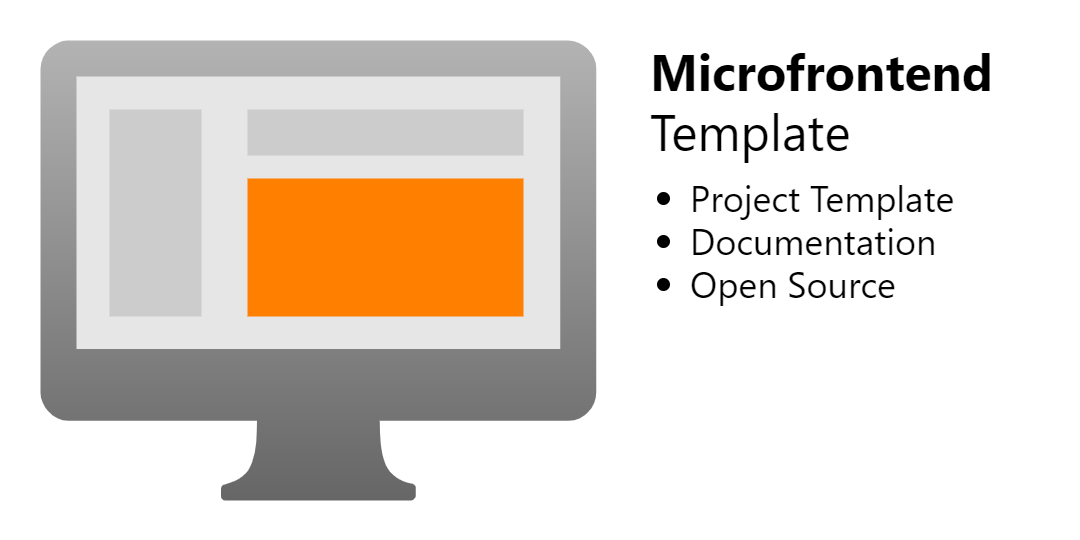

The diagram above was exported from draw.io. Its source (the exported page's mxGraphModel, read from the mxfile embedded in the PNG):
<mxGraphModel dx="1068" dy="851" grid="1" gridSize="10" guides="1" tooltips="1" connect="1" arrows="1" fold="1" page="1" pageScale="1" pageWidth="1920" pageHeight="1200" background="none" math="0" shadow="0">
  <root>
    <mxCell id="0" />
    <mxCell id="1" parent="0" />
    <mxCell id="8" value="" style="rounded=0;whiteSpace=wrap;html=1;strokeColor=none;fillColor=#FFFFFF;strokeWidth=0;" vertex="1" parent="1">
      <mxGeometry width="1080" height="540" as="geometry" />
    </mxCell>
    <mxCell id="9" value="Microfrontend" style="text;strokeColor=none;align=left;fillColor=none;html=1;verticalAlign=middle;rounded=0;strokeWidth=0;fontColor=#000000;fontStyle=1;spacing=0;fontSize=50;fontFamily=Segoe UI;" vertex="1" parent="1">
      <mxGeometry x="650" y="40" width="390" height="60" as="geometry" />
    </mxCell>
    <mxCell id="10" value="Template" style="text;strokeColor=none;align=left;fillColor=none;html=1;verticalAlign=middle;rounded=0;strokeWidth=0;fontColor=#000000;fontStyle=0;spacing=0;fontSize=50;fontFamily=Segoe UI;" vertex="1" parent="1">
      <mxGeometry x="650" y="100" width="390" height="60" as="geometry" />
    </mxCell>
    <mxCell id="3" value="" style="rounded=0;whiteSpace=wrap;html=1;fillColor=#E6E6E6;strokeColor=none;" vertex="1" parent="1">
      <mxGeometry x="63.00008276090375" y="63" width="506.00182073988265" height="299" as="geometry" />
    </mxCell>
    <mxCell id="4" value="" style="sketch=0;pointerEvents=1;shadow=0;dashed=0;html=1;strokeColor=none;fillColor=#B3B3B3;labelPosition=center;verticalLabelPosition=bottom;verticalAlign=top;outlineConnect=0;align=center;shape=mxgraph.office.devices.mac_client;gradientColor=#666666;" vertex="1" parent="1">
      <mxGeometry x="40" y="40" width="555.8200000000002" height="459.99999999999994" as="geometry" />
    </mxCell>
    <mxCell id="5" value="" style="rounded=0;whiteSpace=wrap;html=1;fontSize=14;fillColor=#FF8000;strokeColor=none;" vertex="1" parent="1">
      <mxGeometry x="247.0007448481338" y="178" width="276.0009931308451" height="138" as="geometry" />
    </mxCell>
    <mxCell id="6" value="" style="rounded=0;whiteSpace=wrap;html=1;fontSize=14;fillColor=#CCCCCC;strokeColor=none;" vertex="1" parent="1">
      <mxGeometry x="109.00024828271127" y="109" width="92.00033104361502" height="206.99999999999997" as="geometry" />
    </mxCell>
    <mxCell id="7" value="" style="rounded=0;whiteSpace=wrap;html=1;fontSize=14;fillColor=#CCCCCC;strokeColor=none;" vertex="1" parent="1">
      <mxGeometry x="247.0007448481338" y="109" width="276.0009931308451" height="46" as="geometry" />
    </mxCell>
    <mxCell id="11" value="&lt;ul&gt;&lt;li&gt;Project Template&lt;/li&gt;&lt;li&gt;Documentation&lt;/li&gt;&lt;li&gt;Open Source&lt;/li&gt;&lt;/ul&gt;" style="text;strokeColor=none;align=left;fillColor=none;html=1;verticalAlign=top;rounded=0;strokeWidth=0;fontColor=#000000;fontStyle=0;spacing=0;fontSize=36;fontFamily=Segoe UI;labelPosition=center;verticalLabelPosition=middle;" vertex="1" parent="1">
      <mxGeometry x="650" y="135" width="390" height="270" as="geometry" />
    </mxCell>
  </root>
</mxGraphModel>